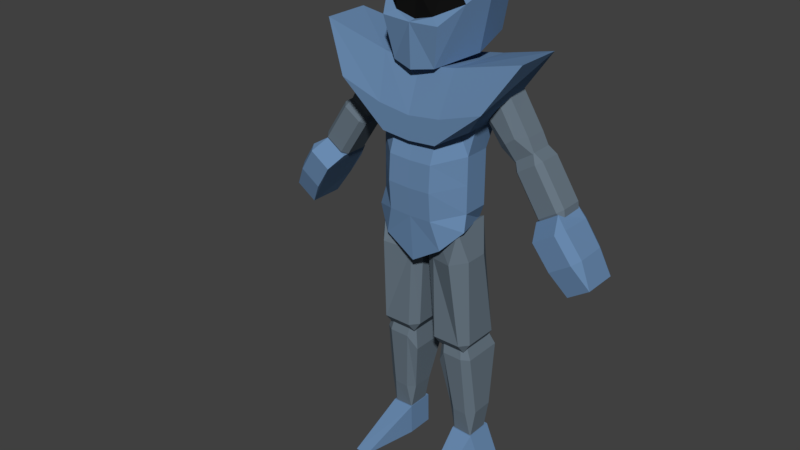 # Source: spacemanWIP.blend  (saved by Blender 2.78.0; exported with 4.5.12 LTS)
import bpy
from mathutils import Matrix  # noqa: F401  (used for matrix-valued properties, if any)

bpy.ops.wm.read_factory_settings(use_empty=True)
scene = bpy.context.scene
scene.name = 'Scene'

# ---- collections
col_collection_1 = bpy.data.collections.new('Collection 1'); scene.collection.children.link(col_collection_1)

# ---- materials (node trees are filled in below, after node groups)
mat_suit1 = bpy.data.materials.new('Suit1')
mat_suit1.alpha_threshold = 0.0
mat_suit1.use_transparent_shadow = False
mat_suit1.diffuse_color = (0.1417, 0.2536, 0.4299, 1.0)
mat_suit1.roughness = 0.5
mat_suit1.specular_intensity = 0.125
mat_suit2 = bpy.data.materials.new('Suit2')
mat_suit2.alpha_threshold = 0.0
mat_suit2.use_transparent_shadow = False
mat_suit2.diffuse_color = (0.1405, 0.1847, 0.2266, 1.0)
mat_suit2.roughness = 0.5
mat_suit2.specular_intensity = 0.125
mat_visor = bpy.data.materials.new('Visor')
mat_visor.alpha_threshold = 0.0
mat_visor.use_transparent_shadow = False
mat_visor.diffuse_color = (0.006369, 0.006369, 0.006369, 1.0)
mat_visor.roughness = 0.5
mat_visor.specular_intensity = 1.0

# ---- material node trees

# ---- world
world_world = bpy.data.worlds.new('World'); scene.world = world_world
world_world.color = (0.05088, 0.05088, 0.05088)
world_world.use_sun_shadow = False
world_world.sun_shadow_jitter_overblur = 0.0
world_world.cycles.sampling_method = 'MANUAL'

# ---- meshes
me_cube_002 = bpy.data.meshes.new('Cube.002')
me_cube_002.from_pydata([(0.4195, -0.06196, -0.05832), (0.4689, -0.0542, -0.1316), (0.3567, -0.06196, -0.09974), (0.4061, -0.0542, -0.173), (0.3586, 0.08711, -0.1027), (0.4053, 0.08868, -0.1719), (0.4214, 0.08711, -0.06125), (0.468, 0.08868, -0.1304), (0.3945, 0.07491, -0.01999), (0.3978, -0.01417, -0.02466), (0.3318, 0.07491, -0.0614), (0.3351, -0.01417, -0.06607), (0.4509, 0.07749, -0.2423), (0.4509, -0.02746, -0.2423), (0.5137, 0.07749, -0.2009), (0.5137, -0.02746, -0.2009), (0.4837, 0.06244, -0.1201), (0.4846, -0.02797, -0.1213), (0.4371, 0.06087, -0.05089), (0.4351, -0.03572, -0.04797), (0.3221, -0.01753, 0.09116), (0.3946, -0.01753, -0.02076), (0.2706, -0.01753, 0.05777), (0.3431, -0.01753, -0.05415), (0.2706, 0.08258, 0.05777), (0.3431, 0.08258, -0.05415), (0.3221, 0.08258, 0.09116), (0.3946, 0.08258, -0.02076), (0.304, 0.06589, 0.1191), (0.304, -0.0008443, 0.1191), (0.2525, 0.06589, 0.08575), (0.2525, -0.0008443, 0.08575), (0.3612, 0.06589, -0.08212), (0.3612, -0.0008443, -0.08212), (0.4127, 0.06589, -0.04874), (0.4127, -0.0008443, -0.04874), (0.4075, 0.06589, -0.01241), (0.4075, -0.0008443, -0.01241), (0.335, 0.06589, 0.0995), (0.335, -0.0008443, 0.0995), (0.3302, -0.0008443, -0.06249), (0.3302, 0.06589, -0.06249), (0.2577, -0.0008443, 0.04943), (0.2577, 0.06589, 0.04943), (0.1294, -0.04572, -0.5646), (0.1333, -0.01993, -0.7677), (0.06794, -0.04572, -0.5646), (0.08976, -0.01993, -0.7677), (0.06794, 0.1096, -0.5652), (0.08976, 0.08017, -0.7677), (0.1294, 0.1096, -0.5652), (0.1333, 0.08017, -0.7677), (0.1115, 0.0547, -0.4558), (0.1115, -0.02432, -0.4576), (0.05599, 0.0547, -0.4647), (0.05599, -0.02432, -0.4666), (0.08432, 0.06349, -0.8556), (0.08432, -0.003245, -0.8556), (0.1428, 0.06349, -0.8608), (0.1428, -0.003245, -0.8608), (0.1589, 0.06349, -0.7604), (0.1589, -0.003245, -0.7604), (0.1522, 0.09293, -0.5667), (0.1522, -0.02903, -0.5661), (0.06748, -0.003245, -0.7679), (0.06748, 0.06349, -0.7679), (0.04216, -0.02903, -0.6078), (0.04216, 0.09293, -0.6084), (0.1845, -0.01811, 0.2636), (0.2577, -0.01811, 0.1455), (0.1394, -0.01811, 0.2219), (0.2299, -0.01811, 0.124), (0.1394, 0.082, 0.2219), (0.2299, 0.082, 0.124), (0.1845, 0.082, 0.2636), (0.2577, 0.082, 0.1455), (0.1439, 0.06531, 0.3178), (0.1439, -0.001422, 0.3178), (0.1168, 0.06531, 0.2463), (0.1168, -0.001422, 0.2463), (0.2595, 0.06531, 0.06968), (0.2595, -0.001422, 0.06968), (0.3129, 0.06531, 0.1072), (0.3129, -0.001422, 0.1072), (0.2891, 0.06531, 0.1518), (0.2891, -0.001422, 0.1518), (0.2083, 0.06531, 0.2788), (0.2083, -0.001422, 0.2788), (0.2083, -0.001422, 0.1045), (0.2083, 0.06531, 0.1045), (0.1282, -0.001422, 0.2114), (0.1282, 0.06531, 0.2114), (-0.1151, -0.09388, -0.2397), (-0.1333, -0.06439, -0.5082), (-0.03939, -0.06371, -0.2547), (-0.04756, -0.06439, -0.5082), (-0.03939, 0.07983, -0.2883), (-0.04756, 0.09496, -0.5082), (-0.1151, 0.07983, -0.2715), (-0.1333, 0.09496, -0.5082), (-0.1263, 0.04858, -0.1366), (-0.1263, -0.07073, -0.1426), (-0.02822, 0.0197, -0.1742), (-0.02822, -0.04703, -0.1742), (-0.04756, 0.06841, -0.5416), (-0.04756, -0.03783, -0.5416), (-0.1333, 0.06841, -0.5416), (-0.1333, -0.03783, -0.5416), (-0.1547, 0.06841, -0.5082), (-0.1547, -0.03783, -0.5082), (-0.1515, 0.0197, -0.2361), (-0.1515, -0.05091, -0.2356), (-0.02613, -0.03783, -0.5082), (-0.02613, 0.06841, -0.5082), (-0.009763, -0.04703, -0.2565), (-0.009763, 0.0197, -0.2565), (-0.1555, -0.1821, -0.9444), (-0.1138, -0.1821, -0.9444), (-0.1138, 0.09653, -0.9444), (-0.1555, 0.09653, -0.9444), (-0.1478, 0.07599, -0.8499), (-0.1478, -0.008061, -0.8499), (-0.08059, 0.07599, -0.8475), (-0.08059, -0.008061, -0.8475), (-0.1882, 0.07599, -0.9444), (-0.1882, -0.008061, -0.9444), (-0.07871, -0.008061, -0.9444), (-0.07871, 0.07599, -0.9444), (-0.1074, 0.03047, 0.33), (-0.1634, 0.003916, 0.5279), (-0.1066, 0.1274, 0.3684), (-0.1634, 0.09211, 0.5527), (-0.0647, -0.1054, 0.312), (-0.08681, -0.1229, 0.4294), (-0.1251, -0.05951, 0.4786), (-0.1251, -0.05951, 0.4786), (-0.1076, -0.07039, 0.5206), (-0.08032, -0.08013, 0.5419), (-0.05786, -0.1064, 0.4449), (-6.376e-09, -0.1204, 0.3008), (-6.376e-09, -0.09781, 0.6376), (-6.376e-09, 0.1722, 0.318), (-6.376e-09, 0.1145, 0.6521), (0.1074, 0.03047, 0.33), (0.1634, 0.003916, 0.5279), (0.1066, 0.1274, 0.3684), (0.1634, 0.09211, 0.5527), (0.0647, -0.1054, 0.312), (-6.376e-09, -0.1265, 0.4265), (0.08681, -0.1229, 0.4294), (-6.376e-09, 0.2115, 0.5283), (0.1251, -0.05951, 0.4786), (0.1251, -0.05951, 0.4786), (0.1076, -0.07039, 0.5206), (0.08032, -0.08013, 0.5419), (-6.376e-09, -0.09617, 0.5082), (0.05786, -0.1064, 0.4449), (-6.376e-09, -0.1036, 0.4294), (-0.1457, -0.06842, -0.1389), (-0.166, -0.03921, 0.2029), (-0.1152, 0.0412, -0.145), (-0.1635, 0.06232, 0.2147), (-0.07721, 0.07892, -0.2008), (-0.1407, 0.02588, 0.07615), (-0.1407, 0.02588, -0.007451), (-0.1407, 0.02588, -0.09105), (-0.1407, -0.0532, 0.07615), (-0.1407, -0.0532, -0.007451), (-0.1407, -0.0532, -0.09105), (-0.06775, 0.1269, -0.1437), (-0.06775, 0.1095, 0.1568), (-0.09134, -0.105, -0.198), (-0.06775, -0.05624, 0.2365), (-0.06775, -0.1184, -0.1117), (-0.06775, -0.1256, -0.02614), (-0.06775, -0.1211, 0.05318), (-0.06775, 0.08396, -0.08223), (-0.06775, 0.07954, -0.007748), (-0.06775, 0.092, 0.05408), (0.1457, -0.06842, -0.1389), (0.166, -0.03921, 0.2029), (0.1152, 0.0412, -0.145), (0.1635, 0.06232, 0.2147), (0.07721, 0.07892, -0.2008), (-6.376e-09, 0.09359, -0.2616), (0.1407, 0.02588, 0.07615), (0.1407, 0.02588, -0.007451), (0.1407, 0.02588, -0.09105), (0.1407, -0.0532, 0.07615), (0.1407, -0.0532, -0.007451), (0.1407, -0.0532, -0.09105), (0.06775, 0.1269, -0.1437), (-6.376e-09, 0.1269, -0.1466), (-6.376e-09, 0.1095, 0.1538), (0.06775, 0.1095, 0.1568), (-6.376e-09, -0.105, -0.2562), (0.09134, -0.105, -0.198), (0.06775, -0.05624, 0.2365), (-6.376e-09, -0.05624, 0.2335), (0.06775, -0.1184, -0.1117), (-6.376e-09, -0.1184, -0.1147), (0.06775, -0.1256, -0.02614), (-6.376e-09, -0.1256, -0.02912), (0.06775, -0.1211, 0.05318), (-6.376e-09, -0.1211, 0.0502), (-6.376e-09, 0.08396, -0.08521), (0.06775, 0.08396, -0.08223), (-6.376e-09, 0.07954, -0.01073), (0.06775, 0.07954, -0.007748), (-6.376e-09, 0.092, 0.0511), (0.06775, 0.092, 0.05408), (-0.1141, -0.08368, 0.3204), (-0.08666, -0.1271, 0.1157), (-0.1141, 0.1271, 0.3067), (-0.08666, 0.1271, 0.1095), (-0.3134, -0.08368, 0.371), (-0.1628, -0.08368, 0.1589), (-0.3134, 0.05635, 0.371), (-0.1628, 0.05635, 0.1589), (-0.09856, 0.1271, 0.195), (-0.09856, -0.1269, 0.1915), (-0.2281, 0.05635, 0.2509), (-0.2281, -0.1269, 0.2337), (-6.376e-09, -0.08368, 0.301), (-6.376e-09, -0.1271, 0.1082), (-6.376e-09, 0.1271, 0.2874), (-6.376e-09, 0.1271, 0.102), (0.1141, -0.08368, 0.3204), (0.08666, -0.1271, 0.1157), (0.1141, 0.1271, 0.3067), (0.08666, 0.1271, 0.1095), (0.3134, -0.08368, 0.371), (0.1628, -0.08368, 0.1589), (0.3134, 0.05635, 0.371), (0.1628, 0.05635, 0.1589), (-6.376e-09, -0.1269, 0.1789), (-6.376e-09, 0.1271, 0.1824), (0.09856, 0.1271, 0.195), (0.09856, -0.1269, 0.1915), (0.2281, 0.05635, 0.2509), (0.2281, -0.1269, 0.2337), (0.1151, -0.09388, -0.2397), (0.1333, -0.06439, -0.5082), (0.03939, -0.06371, -0.2547), (0.04756, -0.06439, -0.5082), (0.03939, 0.07983, -0.2883), (0.04756, 0.09496, -0.5082), (0.1151, 0.07983, -0.2715), (0.1333, 0.09496, -0.5082), (0.1263, 0.04858, -0.1366), (0.1263, -0.07073, -0.1426), (0.02822, 0.0197, -0.1742), (0.02822, -0.04703, -0.1742), (0.04756, 0.06841, -0.5416), (0.04756, -0.03783, -0.5416), (0.1333, 0.06841, -0.5416), (0.1333, -0.03783, -0.5416), (0.1547, 0.06841, -0.5082), (0.1547, -0.03783, -0.5082), (0.1515, 0.0197, -0.2361), (0.1515, -0.05091, -0.2356), (0.02613, -0.03783, -0.5082), (0.02613, 0.06841, -0.5082), (0.009763, -0.04703, -0.2565), (0.009763, 0.0197, -0.2565), (-0.1294, -0.04572, -0.5646), (-0.1333, -0.01993, -0.7677), (-0.06794, -0.04572, -0.5646), (-0.08976, -0.01993, -0.7677), (-0.06794, 0.1096, -0.5652), (-0.08976, 0.08017, -0.7677), (-0.1294, 0.1096, -0.5652), (-0.1333, 0.08017, -0.7677), (-0.1115, 0.0547, -0.4558), (-0.1115, -0.02432, -0.4576), (-0.05599, 0.0547, -0.4647), (-0.05599, -0.02432, -0.4666), (-0.08432, 0.06349, -0.8556), (-0.08432, -0.003245, -0.8556), (-0.1428, 0.06349, -0.8608), (-0.1428, -0.003245, -0.8608), (-0.1589, 0.06349, -0.7604), (-0.1589, -0.003245, -0.7604), (-0.1522, 0.09293, -0.5667), (-0.1522, -0.02903, -0.5661), (-0.06748, -0.003245, -0.7679), (-0.06748, 0.06349, -0.7679), (-0.04216, -0.02903, -0.6078), (-0.04216, 0.09293, -0.6084), (0.1555, -0.1821, -0.9444), (0.1138, -0.1821, -0.9444), (0.1138, 0.09653, -0.9444), (0.1555, 0.09653, -0.9444), (0.1478, 0.07599, -0.8499), (0.1478, -0.008061, -0.8499), (0.08059, 0.07599, -0.8475), (0.08059, -0.008061, -0.8475), (0.1882, 0.07599, -0.9444), (0.1882, -0.008061, -0.9444), (0.07871, -0.008061, -0.9444), (0.07871, 0.07599, -0.9444), (-0.1845, -0.01811, 0.2636), (-0.2577, -0.01811, 0.1455), (-0.1394, -0.01811, 0.2219), (-0.2299, -0.01811, 0.124), (-0.1394, 0.082, 0.2219), (-0.2299, 0.082, 0.124), (-0.1845, 0.082, 0.2636), (-0.2577, 0.082, 0.1455), (-0.1439, 0.06531, 0.3178), (-0.1439, -0.001422, 0.3178), (-0.1168, 0.06531, 0.2463), (-0.1168, -0.001422, 0.2463), (-0.2595, 0.06531, 0.06968), (-0.2595, -0.001422, 0.06968), (-0.3129, 0.06531, 0.1072), (-0.3129, -0.001422, 0.1072), (-0.2891, 0.06531, 0.1518), (-0.2891, -0.001422, 0.1518), (-0.2083, 0.06531, 0.2788), (-0.2083, -0.001422, 0.2788), (-0.2083, -0.001422, 0.1045), (-0.2083, 0.06531, 0.1045), (-0.1282, -0.001422, 0.2114), (-0.1282, 0.06531, 0.2114), (-0.3221, -0.01753, 0.09116), (-0.3946, -0.01753, -0.02076), (-0.2706, -0.01753, 0.05777), (-0.3431, -0.01753, -0.05415), (-0.2706, 0.08258, 0.05777), (-0.3431, 0.08258, -0.05415), (-0.3221, 0.08258, 0.09116), (-0.3946, 0.08258, -0.02076), (-0.304, 0.06589, 0.1191), (-0.304, -0.0008443, 0.1191), (-0.2525, 0.06589, 0.08575), (-0.2525, -0.0008443, 0.08575), (-0.3612, 0.06589, -0.08212), (-0.3612, -0.0008443, -0.08212), (-0.4127, 0.06589, -0.04874), (-0.4127, -0.0008443, -0.04874), (-0.4075, 0.06589, -0.01241), (-0.4075, -0.0008443, -0.01241), (-0.335, 0.06589, 0.0995), (-0.335, -0.0008443, 0.0995), (-0.3302, -0.0008443, -0.06249), (-0.3302, 0.06589, -0.06249), (-0.2577, -0.0008443, 0.04943), (-0.2577, 0.06589, 0.04943), (-0.4195, -0.06196, -0.05832), (-0.4689, -0.0542, -0.1316), (-0.3567, -0.06196, -0.09974), (-0.4061, -0.0542, -0.173), (-0.3586, 0.08711, -0.1027), (-0.4053, 0.08868, -0.1719), (-0.4214, 0.08711, -0.06125), (-0.468, 0.08868, -0.1304), (-0.3945, 0.07491, -0.01999), (-0.3978, -0.01417, -0.02466), (-0.3318, 0.07491, -0.0614), (-0.3351, -0.01417, -0.06607), (-0.4509, 0.07749, -0.2423), (-0.4509, -0.02746, -0.2423), (-0.5137, 0.07749, -0.2009), (-0.5137, -0.02746, -0.2009), (-0.4837, 0.06244, -0.1201), (-0.4846, -0.02797, -0.1213), (-0.4371, 0.06087, -0.05089), (-0.4351, -0.03572, -0.04797)], [(134, 135), (151, 152)], [(5, 7, 14, 12), (5, 4, 6, 7), (17, 15, 14, 16), (1, 0, 2, 3), (7, 6, 18, 16), (1, 17, 19, 0), (19, 9, 0), (3, 2, 11, 10, 4, 5, 12, 13), (16, 18, 19, 17), (8, 18, 6), (13, 15, 1, 3), (12, 14, 15, 13), (0, 9, 11, 2), (8, 10, 11, 9), (6, 4, 10, 8), (15, 17, 1), (9, 19, 18, 8), (14, 7, 16), (25, 27, 34, 32), (41, 32, 33, 40), (25, 24, 26, 27), (32, 41, 25), (37, 35, 34, 36), (21, 20, 22, 23), (31, 42, 22), (27, 26, 38, 36), (30, 43, 42, 31), (25, 41, 43, 24), (40, 23, 22, 42), (21, 37, 39, 20), (40, 42, 43, 41), (39, 29, 20), (30, 24, 43), (36, 38, 39, 37), (28, 38, 26), (33, 35, 21, 23), (32, 34, 35, 33), (20, 29, 31, 22), (28, 30, 31, 29), (26, 24, 30, 28), (35, 37, 21), (29, 39, 38, 28), (40, 33, 23), (34, 27, 36), (49, 51, 58, 56), (65, 56, 57, 64), (49, 48, 50, 51), (56, 65, 49), (61, 59, 58, 60), (45, 44, 46, 47), (55, 66, 46), (51, 50, 62, 60), (54, 67, 66, 55), (49, 65, 67, 48), (64, 47, 46, 66), (45, 61, 63, 44), (64, 66, 67, 65), (63, 53, 44), (54, 48, 67), (60, 62, 63, 61), (52, 62, 50), (57, 59, 45, 47), (56, 58, 59, 57), (44, 53, 55, 46), (52, 54, 55, 53), (50, 48, 54, 52), (59, 61, 45), (53, 63, 62, 52), (64, 57, 47), (58, 51, 60), (73, 75, 82, 80), (89, 80, 81, 88), (73, 72, 74, 75), (80, 89, 73), (85, 83, 82, 84), (69, 68, 70, 71), (79, 90, 70), (75, 74, 86, 84), (78, 91, 90, 79), (73, 89, 91, 72), (88, 71, 70, 90), (69, 85, 87, 68), (88, 90, 91, 89), (87, 77, 68), (78, 72, 91), (84, 86, 87, 85), (76, 86, 74), (81, 83, 69, 71), (80, 82, 83, 81), (68, 77, 79, 70), (76, 78, 79, 77), (74, 72, 78, 76), (83, 85, 69), (77, 87, 86, 76), (88, 81, 71), (82, 75, 84), (97, 104, 106, 99), (113, 112, 105, 104), (97, 99, 98, 96), (104, 97, 113), (109, 108, 106, 107), (93, 95, 94, 92), (103, 94, 114), (99, 108, 110, 98), (102, 103, 114, 115), (97, 96, 115, 113), (112, 114, 94, 95), (93, 92, 111, 109), (112, 113, 115, 114), (111, 92, 101), (102, 115, 96), (108, 109, 111, 110), (100, 98, 110), (105, 95, 93, 107), (104, 105, 107, 106), (92, 94, 103, 101), (100, 101, 103, 102), (98, 100, 102, 96), (107, 93, 109), (101, 100, 110, 111), (112, 95, 105), (106, 108, 99), (123, 117, 126), (122, 123, 126, 127), (118, 127, 126, 117, 116, 125, 124, 119), (125, 116, 121), (122, 127, 118), (120, 119, 124), (116, 117, 123, 121), (120, 121, 123, 122), (119, 120, 122, 118), (121, 120, 124, 125), (129, 128, 132, 133, 134), (131, 142, 150), (130, 128, 129, 131), (141, 139, 132, 128, 130), (131, 129, 140, 142), (132, 139, 148, 133), (136, 129, 135), (148, 138, 133), (133, 138, 134), (148, 157, 138), (136, 137, 129), (129, 137, 140), (137, 155, 140), (155, 137, 138, 157), (137, 136, 134, 138), (144, 151, 149, 147, 143), (150, 142, 146), (145, 146, 144, 143), (141, 145, 143, 147, 139), (146, 142, 140, 144), (147, 149, 148, 139), (153, 152, 144), (148, 149, 156), (149, 151, 156), (148, 156, 157), (153, 144, 154), (144, 140, 154), (154, 140, 155), (155, 157, 156, 154), (154, 156, 151, 153), (178, 163, 161, 170), (163, 166, 159, 161), (169, 162, 160), (162, 171, 158, 160), (160, 158, 168, 165), (165, 168, 167, 164), (164, 167, 166, 163), (169, 160, 165, 176), (176, 165, 164, 177), (177, 164, 163, 178), (184, 195, 171, 162), (207, 177, 178, 209), (205, 176, 177, 207), (192, 169, 176, 205), (167, 174, 175, 166), (174, 202, 204, 175), (168, 173, 174, 167), (173, 200, 202, 174), (158, 171, 173, 168), (171, 195, 200, 173), (161, 159, 172, 170), (170, 172, 198, 193), (192, 184, 162, 169), (166, 175, 172, 159), (175, 204, 198, 172), (209, 178, 170, 193), (210, 194, 182, 185), (185, 182, 180, 188), (191, 181, 183), (183, 181, 179, 196), (181, 187, 190, 179), (187, 186, 189, 190), (186, 185, 188, 189), (191, 206, 187, 181), (206, 208, 186, 187), (208, 210, 185, 186), (184, 183, 196, 195), (207, 209, 210, 208), (205, 207, 208, 206), (192, 205, 206, 191), (189, 188, 203, 201), (201, 203, 204, 202), (190, 189, 201, 199), (199, 201, 202, 200), (179, 190, 199, 196), (196, 199, 200, 195), (182, 194, 197, 180), (194, 193, 198, 197), (192, 191, 183, 184), (188, 180, 197, 203), (203, 197, 198, 204), (209, 193, 194, 210), (236, 226, 214, 219), (214, 212, 216, 218), (220, 212, 224, 235), (225, 213, 211, 223), (214, 226, 224, 212), (221, 218, 216, 222), (219, 214, 218, 221), (220, 211, 215, 222), (211, 213, 217, 215), (212, 220, 222, 216), (213, 219, 221, 217), (217, 221, 222, 215), (211, 220, 235, 223), (225, 236, 219, 213), (236, 237, 230, 226), (230, 234, 232, 228), (238, 235, 224, 228), (225, 223, 227, 229), (230, 228, 224, 226), (239, 240, 232, 234), (237, 239, 234, 230), (238, 240, 231, 227), (227, 231, 233, 229), (228, 232, 240, 238), (229, 233, 239, 237), (233, 231, 240, 239), (227, 223, 235, 238), (225, 229, 237, 236), (246, 248, 255, 253), (262, 253, 254, 261), (246, 245, 247, 248), (253, 262, 246), (258, 256, 255, 257), (242, 241, 243, 244), (252, 263, 243), (248, 247, 259, 257), (251, 264, 263, 252), (246, 262, 264, 245), (261, 244, 243, 263), (242, 258, 260, 241), (261, 263, 264, 262), (260, 250, 241), (251, 245, 264), (257, 259, 260, 258), (249, 259, 247), (254, 256, 242, 244), (253, 255, 256, 254), (241, 250, 252, 243), (249, 251, 252, 250), (247, 245, 251, 249), (256, 258, 242), (250, 260, 259, 249), (261, 254, 244), (255, 248, 257), (270, 277, 279, 272), (286, 285, 278, 277), (270, 272, 271, 269), (277, 270, 286), (282, 281, 279, 280), (266, 268, 267, 265), (276, 267, 287), (272, 281, 283, 271), (275, 276, 287, 288), (270, 269, 288, 286), (285, 287, 267, 268), (266, 265, 284, 282), (285, 286, 288, 287), (284, 265, 274), (275, 288, 269), (281, 282, 284, 283), (273, 271, 283), (278, 268, 266, 280), (277, 278, 280, 279), (265, 267, 276, 274), (273, 274, 276, 275), (271, 273, 275, 269), (280, 266, 282), (274, 273, 283, 284), (285, 268, 278), (279, 281, 272), (296, 299, 290), (295, 300, 299, 296), (291, 292, 297, 298, 289, 290, 299, 300), (298, 294, 289), (295, 291, 300), (293, 297, 292), (289, 294, 296, 290), (293, 295, 296, 294), (292, 291, 295, 293), (294, 298, 297, 293), (306, 313, 315, 308), (322, 321, 314, 313), (306, 308, 307, 305), (313, 306, 322), (318, 317, 315, 316), (302, 304, 303, 301), (312, 303, 323), (308, 317, 319, 307), (311, 312, 323, 324), (306, 305, 324, 322), (321, 323, 303, 304), (302, 301, 320, 318), (321, 322, 324, 323), (320, 301, 310), (311, 324, 305), (317, 318, 320, 319), (309, 307, 319), (314, 304, 302, 316), (313, 314, 316, 315), (301, 303, 312, 310), (309, 310, 312, 311), (307, 309, 311, 305), (316, 302, 318), (310, 309, 319, 320), (321, 304, 314), (315, 317, 308), (330, 337, 339, 332), (346, 345, 338, 337), (330, 332, 331, 329), (337, 330, 346), (342, 341, 339, 340), (326, 328, 327, 325), (336, 327, 347), (332, 341, 343, 331), (335, 336, 347, 348), (330, 329, 348, 346), (345, 347, 327, 328), (326, 325, 344, 342), (345, 346, 348, 347), (344, 325, 334), (335, 348, 329), (341, 342, 344, 343), (333, 331, 343), (338, 328, 326, 340), (337, 338, 340, 339), (325, 327, 336, 334), (333, 334, 336, 335), (331, 333, 335, 329), (340, 326, 342), (334, 333, 343, 344), (345, 328, 338), (339, 341, 332), (354, 361, 363, 356), (354, 356, 355, 353), (366, 365, 363, 364), (350, 352, 351, 349), (356, 365, 367, 355), (350, 349, 368, 366), (368, 349, 358), (352, 362, 361, 354, 353, 359, 360, 351), (365, 366, 368, 367), (357, 355, 367), (362, 352, 350, 364), (361, 362, 364, 363), (349, 351, 360, 358), (357, 358, 360, 359), (355, 357, 359, 353), (364, 350, 366), (358, 357, 367, 368), (363, 365, 356), (141, 130, 131, 150), (141, 150, 146, 145)])
me_cube_002.polygons.foreach_set('material_index', [0, 0, 0, 0, 0, 0, 0, 0, 0, 0, 0, 0, 0, 0, 0, 0, 0, 0, 1, 1, 1, 1, 1, 1, 1, 1, 1, 1, 1, 1, 1, 1, 1, 1, 1, 1, 1, 1, 1, 1, 1, 1, 1, 1, 1, 1, 1, 1, 1, 1, 1, 1, 1, 1, 1, 1, 1, 1, 1, 1, 1, 1, 1, 1, 1, 1, 1, 1, 1, 1, 1, 1, 1, 1, 1, 1, 1, 1, 1, 1, 1, 1, 1, 1, 1, 1, 1, 1, 1, 1, 1, 1, 1, 1, 1, 1, 1, 1, 1, 1, 1, 1, 1, 1, 1, 1, 1, 1, 1, 1, 1, 1, 1, 1, 1, 1, 1, 1, 1, 1, 1, 1, 0, 0, 0, 0, 0, 0, 0, 0, 0, 0, 0, 0, 0, 0, 0, 0, 0, 0, 0, 0, 0, 0, 0, 2, 2, 0, 0, 0, 0, 0, 0, 0, 0, 0, 0, 0, 0, 0, 2, 2, 0, 0, 0, 0, 0, 0, 0, 0, 0, 0, 0, 0, 0, 0, 0, 0, 0, 0, 0, 0, 0, 0, 0, 0, 0, 0, 0, 0, 0, 0, 0, 0, 0, 0, 0, 0, 0, 0, 0, 0, 0, 0, 0, 0, 0, 0, 0, 0, 0, 0, 0, 0, 0, 0, 0, 0, 0, 0, 0, 0, 0, 0, 0, 0, 0, 0, 0, 0, 0, 0, 0, 0, 0, 0, 0, 0, 0, 0, 0, 0, 1, 1, 1, 1, 1, 1, 1, 1, 1, 1, 1, 1, 1, 1, 1, 1, 1, 1, 1, 1, 1, 1, 1, 1, 1, 1, 1, 1, 1, 1, 1, 1, 1, 1, 1, 1, 1, 1, 1, 1, 1, 1, 1, 1, 1, 1, 1, 1, 1, 1, 1, 1, 0, 0, 0, 0, 0, 0, 0, 0, 0, 0, 1, 1, 1, 1, 1, 1, 1, 1, 1, 1, 1, 1, 1, 1, 1, 1, 1, 1, 1, 1, 1, 1, 1, 1, 1, 1, 1, 1, 1, 1, 1, 1, 1, 1, 1, 1, 1, 1, 1, 1, 1, 1, 1, 1, 1, 1, 1, 1, 1, 1, 1, 1, 0, 0, 0, 0, 0, 0, 0, 0, 0, 0, 0, 0, 0, 0, 0, 0, 0, 0, 0, 0])
_uv = me_cube_002.uv_layers.new(name='UVMap')
_uv.uv.foreach_set('vector', [0.0, 0.0, 1.0, 0.0, 1.0, 1.0, 0.0, 1.0, 0.0, 0.0, 1.0, 0.0, 1.0, 1.0, 0.0, 1.0, 0.0, 0.0, 1.0, 0.0, 1.0, 1.0, 0.0, 1.0, 0.0, 0.0, 1.0, 0.0, 1.0, 1.0, 0.0, 1.0, 0.0, 0.0, 1.0, 0.0, 1.0, 1.0, 0.0, 1.0, 0.0, 0.0, 1.0, 0.0, 1.0, 1.0, 0.0, 1.0, 0.0, 0.0, 1.0, 0.0, 1.0, 1.0, 0.5, 1.0, 0.8536, 0.8536, 1.0, 0.5, 0.8536, 0.1464, 0.5, 0.0, 0.1464, 0.1464, 0.0, 0.5, 0.1464, 0.8536, 0.0, 0.0, 1.0, 0.0, 1.0, 1.0, 0.0, 1.0, 0.0, 0.0, 1.0, 0.0, 1.0, 1.0, 0.0, 0.0, 1.0, 0.0, 1.0, 1.0, 0.0, 1.0, 0.0, 0.0, 1.0, 0.0, 1.0, 1.0, 0.0, 1.0, 0.0, 0.0, 1.0, 0.0, 1.0, 1.0, 0.0, 1.0, 0.0, 0.0, 1.0, 0.0, 1.0, 1.0, 0.0, 1.0, 0.0, 0.0, 1.0, 0.0, 1.0, 1.0, 0.0, 1.0, 0.0, 0.0, 1.0, 0.0, 1.0, 1.0, 0.0, 0.0, 1.0, 0.0, 1.0, 1.0, 0.0, 1.0, 0.0, 0.0, 1.0, 0.0, 1.0, 1.0, 0.0, 0.0, 1.0, 0.0, 1.0, 1.0, 0.0, 1.0, 0.0, 0.0, 1.0, 0.0, 1.0, 1.0, 0.0, 1.0, 0.0, 0.0, 1.0, 0.0, 1.0, 1.0, 0.0, 1.0, 0.0, 0.0, 1.0, 0.0, 1.0, 1.0, 0.0, 0.0, 1.0, 0.0, 1.0, 1.0, 0.0, 1.0, 0.0, 0.0, 1.0, 0.0, 1.0, 1.0, 0.0, 1.0, 0.0, 0.0, 1.0, 0.0, 1.0, 1.0, 0.0, 0.0, 1.0, 0.0, 1.0, 1.0, 0.0, 1.0, 0.0, 0.0, 1.0, 0.0, 1.0, 1.0, 0.0, 1.0, 0.0, 0.0, 1.0, 0.0, 1.0, 1.0, 0.0, 1.0, 0.0, 0.0, 1.0, 0.0, 1.0, 1.0, 0.0, 1.0, 0.0, 0.0, 1.0, 0.0, 1.0, 1.0, 0.0, 1.0, 0.0, 0.0, 1.0, 0.0, 1.0, 1.0, 0.0, 1.0, 0.0, 0.0, 1.0, 0.0, 1.0, 1.0, 0.0, 0.0, 1.0, 0.0, 1.0, 1.0, 0.0, 0.0, 1.0, 0.0, 1.0, 1.0, 0.0, 1.0, 0.0, 0.0, 1.0, 0.0, 1.0, 1.0, 0.0, 0.0, 1.0, 0.0, 1.0, 1.0, 0.0, 1.0, 0.0, 0.0, 1.0, 0.0, 1.0, 1.0, 0.0, 1.0, 0.0, 0.0, 1.0, 0.0, 1.0, 1.0, 0.0, 1.0, 0.0, 0.0, 1.0, 0.0, 1.0, 1.0, 0.0, 1.0, 0.0, 0.0, 1.0, 0.0, 1.0, 1.0, 0.0, 1.0, 0.0, 0.0, 1.0, 0.0, 1.0, 1.0, 0.0, 0.0, 1.0, 0.0, 1.0, 1.0, 0.0, 1.0, 0.0, 0.0, 1.0, 0.0, 1.0, 1.0, 0.0, 0.0, 1.0, 0.0, 1.0, 1.0, 0.0, 0.0, 1.0, 0.0, 1.0, 1.0, 0.0, 1.0, 0.0, 0.0, 1.0, 0.0, 1.0, 1.0, 0.0, 1.0, 0.0, 0.0, 1.0, 0.0, 1.0, 1.0, 0.0, 1.0, 0.0, 0.0, 1.0, 0.0, 1.0, 1.0, 0.0, 0.0, 1.0, 0.0, 1.0, 1.0, 0.0, 1.0, 0.0, 0.0, 1.0, 0.0, 1.0, 1.0, 0.0, 1.0, 0.0, 0.0, 1.0, 0.0, 1.0, 1.0, 0.0, 0.0, 1.0, 0.0, 1.0, 1.0, 0.0, 1.0, 0.0, 0.0, 1.0, 0.0, 1.0, 1.0, 0.0, 1.0, 0.0, 0.0, 1.0, 0.0, 1.0, 1.0, 0.0, 1.0, 0.0, 0.0, 1.0, 0.0, 1.0, 1.0, 0.0, 1.0, 0.0, 0.0, 1.0, 0.0, 1.0, 1.0, 0.0, 1.0, 0.0, 0.0, 1.0, 0.0, 1.0, 1.0, 0.0, 1.0, 0.0, 0.0, 1.0, 0.0, 1.0, 1.0, 0.0, 0.0, 1.0, 0.0, 1.0, 1.0, 0.0, 0.0, 1.0, 0.0, 1.0, 1.0, 0.0, 1.0, 0.0, 0.0, 1.0, 0.0, 1.0, 1.0, 0.0, 0.0, 1.0, 0.0, 1.0, 1.0, 0.0, 1.0, 0.0, 0.0, 1.0, 0.0, 1.0, 1.0, 0.0, 1.0, 0.0, 0.0, 1.0, 0.0, 1.0, 1.0, 0.0, 1.0, 0.0, 0.0, 1.0, 0.0, 1.0, 1.0, 0.0, 1.0, 0.0, 0.0, 1.0, 0.0, 1.0, 1.0, 0.0, 1.0, 0.0, 0.0, 1.0, 0.0, 1.0, 1.0, 0.0, 0.0, 1.0, 0.0, 1.0, 1.0, 0.0, 1.0, 0.0, 0.0, 1.0, 0.0, 1.0, 1.0, 0.0, 0.0, 1.0, 0.0, 1.0, 1.0, 0.0, 0.0, 1.0, 0.0, 1.0, 1.0, 0.0, 1.0, 0.0, 0.0, 1.0, 0.0, 1.0, 1.0, 0.0, 1.0, 0.0, 0.0, 1.0, 0.0, 1.0, 1.0, 0.0, 1.0, 0.0, 0.0, 1.0, 0.0, 1.0, 1.0, 0.0, 0.0, 1.0, 0.0, 1.0, 1.0, 0.0, 1.0, 0.0, 0.0, 1.0, 0.0, 1.0, 1.0, 0.0, 1.0, 0.0, 0.0, 1.0, 0.0, 1.0, 1.0, 0.0, 0.0, 1.0, 0.0, 1.0, 1.0, 0.0, 1.0, 0.0, 0.0, 1.0, 0.0, 1.0, 1.0, 0.0, 1.0, 0.0, 0.0, 1.0, 0.0, 1.0, 1.0, 0.0, 1.0, 0.0, 0.0, 1.0, 0.0, 1.0, 1.0, 0.0, 1.0, 0.0, 0.0, 1.0, 0.0, 1.0, 1.0, 0.0, 1.0, 0.0, 0.0, 1.0, 0.0, 1.0, 1.0, 0.0, 1.0, 0.0, 0.0, 1.0, 0.0, 1.0, 1.0, 0.0, 0.0, 1.0, 0.0, 1.0, 1.0, 0.0, 0.0, 1.0, 0.0, 1.0, 1.0, 0.0, 1.0, 0.0, 0.0, 1.0, 0.0, 1.0, 1.0, 0.0, 0.0, 1.0, 0.0, 1.0, 1.0, 0.0, 1.0, 0.0, 0.0, 1.0, 0.0, 1.0, 1.0, 0.0, 1.0, 0.0, 0.0, 1.0, 0.0, 1.0, 1.0, 0.0, 1.0, 0.0, 0.0, 1.0, 0.0, 1.0, 1.0, 0.0, 1.0, 0.0, 0.0, 1.0, 0.0, 1.0, 1.0, 0.0, 1.0, 0.0, 0.0, 1.0, 0.0, 1.0, 1.0, 0.0, 0.0, 1.0, 0.0, 1.0, 1.0, 0.0, 1.0, 0.0, 0.0, 1.0, 0.0, 1.0, 1.0, 0.0, 0.0, 1.0, 0.0, 1.0, 1.0, 0.0, 0.0, 1.0, 0.0, 1.0, 1.0, 0.0, 1.0, 0.0, 0.0, 1.0, 0.0, 1.0, 1.0, 0.0, 1.0, 0.0, 0.0, 1.0, 0.0, 1.0, 1.0, 0.0, 1.0, 0.0, 0.0, 1.0, 0.0, 1.0, 1.0, 0.0, 0.0, 1.0, 0.0, 1.0, 1.0, 0.0, 1.0, 0.0, 0.0, 1.0, 0.0, 1.0, 1.0, 0.0, 1.0, 0.0, 0.0, 1.0, 0.0, 1.0, 1.0, 0.0, 0.0, 1.0, 0.0, 1.0, 1.0, 0.0, 1.0, 0.0, 0.0, 1.0, 0.0, 1.0, 1.0, 0.0, 1.0, 0.0, 0.0, 1.0, 0.0, 1.0, 1.0, 0.0, 1.0, 0.0, 0.0, 1.0, 0.0, 1.0, 1.0, 0.0, 1.0, 0.0, 0.0, 1.0, 0.0, 1.0, 1.0, 0.0, 1.0, 0.0, 0.0, 1.0, 0.0, 1.0, 1.0, 0.0, 1.0, 0.0, 0.0, 1.0, 0.0, 1.0, 1.0, 0.0, 0.0, 1.0, 0.0, 1.0, 1.0, 0.0, 0.0, 1.0, 0.0, 1.0, 1.0, 0.0, 1.0, 0.0, 0.0, 1.0, 0.0, 1.0, 1.0, 0.0, 0.0, 1.0, 0.0, 1.0, 1.0, 0.0, 1.0, 0.0, 0.0, 1.0, 0.0, 1.0, 1.0, 0.0, 1.0, 0.0, 0.0, 1.0, 0.0, 1.0, 1.0, 0.0, 1.0, 0.0, 0.0, 1.0, 0.0, 1.0, 1.0, 0.0, 1.0, 0.0, 0.0, 1.0, 0.0, 1.0, 1.0, 0.0, 1.0, 0.0, 0.0, 1.0, 0.0, 1.0, 1.0, 0.0, 0.0, 1.0, 0.0, 1.0, 1.0, 0.0, 1.0, 0.0, 0.0, 1.0, 0.0, 1.0, 1.0, 0.0, 0.0, 1.0, 0.0, 1.0, 1.0, 0.0, 0.0, 1.0, 0.0, 1.0, 1.0, 0.0, 0.0, 1.0, 0.0, 1.0, 1.0, 0.0, 1.0, 0.5, 1.0, 0.8536, 0.8536, 1.0, 0.5, 0.8536, 0.1464, 0.5, 0.0, 0.1464, 0.1464, 0.0, 0.5, 0.1464, 0.8536, 0.0, 0.0, 1.0, 0.0, 1.0, 1.0, 0.0, 0.0, 1.0, 0.0, 1.0, 1.0, 0.0, 0.0, 1.0, 0.0, 1.0, 1.0, 0.0, 0.0, 1.0, 0.0, 1.0, 1.0, 0.0, 1.0, 0.0, 0.0, 1.0, 0.0, 1.0, 1.0, 0.0, 1.0, 0.0, 0.0, 1.0, 0.0, 1.0, 1.0, 0.0, 1.0, 0.0, 0.0, 1.0, 0.0, 1.0, 1.0, 0.0, 1.0, 0.5, 1.0, 0.9755, 0.6545, 0.7939, 0.09549, 0.2061, 0.09549, 0.02447, 0.6545, 0.0, 0.0, 1.0, 0.0, 1.0, 1.0, 0.0, 0.0, 1.0, 0.0, 1.0, 1.0, 0.0, 1.0, 0.5, 1.0, 0.9755, 0.6545, 0.7939, 0.09549, 0.2061, 0.09549, 0.02447, 0.6545, 0.0, 0.0, 1.0, 0.0, 1.0, 1.0, 0.0, 1.0, 0.0, 0.0, 1.0, 0.0, 1.0, 1.0, 0.0, 1.0, 0.0, 0.0, 1.0, 0.0, 1.0, 1.0, 0.0, 0.0, 1.0, 0.0, 1.0, 1.0, 0.0, 0.0, 1.0, 0.0, 1.0, 1.0, 0.0, 0.0, 1.0, 0.0, 1.0, 1.0, 0.0, 0.0, 1.0, 0.0, 1.0, 1.0, 0.0, 0.0, 1.0, 0.0, 1.0, 1.0, 0.0, 0.0, 1.0, 0.0, 1.0, 1.0, 0.0, 0.0, 1.0, 0.0, 1.0, 1.0, 0.0, 1.0, 0.0, 0.0, 1.0, 0.0, 1.0, 1.0, 0.0, 1.0, 0.5, 1.0, 0.9755, 0.6545, 0.7939, 0.09549, 0.2061, 0.09549, 0.02447, 0.6545, 0.0, 0.0, 1.0, 0.0, 1.0, 1.0, 0.0, 0.0, 1.0, 0.0, 1.0, 1.0, 0.0, 1.0, 0.5, 1.0, 0.9755, 0.6545, 0.7939, 0.09549, 0.2061, 0.09549, 0.02447, 0.6545, 0.0, 0.0, 1.0, 0.0, 1.0, 1.0, 0.0, 1.0, 0.0, 0.0, 1.0, 0.0, 1.0, 1.0, 0.0, 1.0, 0.0, 0.0, 1.0, 0.0, 1.0, 1.0, 0.0, 0.0, 1.0, 0.0, 1.0, 1.0, 0.0, 0.0, 1.0, 0.0, 1.0, 1.0, 0.0, 0.0, 1.0, 0.0, 1.0, 1.0, 0.0, 0.0, 1.0, 0.0, 1.0, 1.0, 0.0, 0.0, 1.0, 0.0, 1.0, 1.0, 0.0, 0.0, 1.0, 0.0, 1.0, 1.0, 0.0, 0.0, 1.0, 0.0, 1.0, 1.0, 0.0, 1.0, 0.0, 0.0, 1.0, 0.0, 1.0, 1.0, 0.0, 1.0, 0.0, 0.0, 1.0, 0.0, 1.0, 1.0, 0.0, 1.0, 0.0, 0.0, 1.0, 0.0, 1.0, 1.0, 0.0, 1.0, 0.0, 0.0, 1.0, 0.0, 1.0, 1.0, 0.0, 0.0, 1.0, 0.0, 1.0, 1.0, 0.0, 1.0, 0.0, 0.0, 1.0, 0.0, 1.0, 1.0, 0.0, 1.0, 0.0, 0.0, 1.0, 0.0, 1.0, 1.0, 0.0, 1.0, 0.0, 0.0, 1.0, 0.0, 1.0, 1.0, 0.0, 1.0, 0.0, 0.0, 1.0, 0.0, 1.0, 1.0, 0.0, 1.0, 0.0, 0.0, 1.0, 0.0, 1.0, 1.0, 0.0, 1.0, 0.0, 0.0, 1.0, 0.0, 1.0, 1.0, 0.0, 1.0, 0.0, 0.0, 1.0, 0.0, 1.0, 1.0, 0.0, 1.0, 0.0, 0.0, 1.0, 0.0, 1.0, 1.0, 0.0, 1.0, 0.0, 0.0, 1.0, 0.0, 1.0, 1.0, 0.0, 1.0, 0.0, 0.0, 1.0, 0.0, 1.0, 1.0, 0.0, 1.0, 0.0, 0.0, 1.0, 0.0, 1.0, 1.0, 0.0, 1.0, 0.0, 0.0, 1.0, 0.0, 1.0, 1.0, 0.0, 1.0, 0.0, 0.0, 1.0, 0.0, 1.0, 1.0, 0.0, 1.0, 0.0, 0.0, 1.0, 0.0, 1.0, 1.0, 0.0, 1.0, 0.0, 0.0, 1.0, 0.0, 1.0, 1.0, 0.0, 1.0, 0.0, 0.0, 1.0, 0.0, 1.0, 1.0, 0.0, 1.0, 0.0, 0.0, 1.0, 0.0, 1.0, 1.0, 0.0, 1.0, 0.0, 0.0, 1.0, 0.0, 1.0, 1.0, 0.0, 1.0, 0.0, 0.0, 1.0, 0.0, 1.0, 1.0, 0.0, 1.0, 0.0, 0.0, 1.0, 0.0, 1.0, 1.0, 0.0, 1.0, 0.0, 0.0, 1.0, 0.0, 1.0, 1.0, 0.0, 1.0, 0.0, 0.0, 1.0, 0.0, 1.0, 1.0, 0.0, 1.0, 0.0, 0.0, 1.0, 0.0, 1.0, 1.0, 0.0, 1.0, 0.0, 0.0, 1.0, 0.0, 1.0, 1.0, 0.0, 1.0, 0.0, 0.0, 1.0, 0.0, 1.0, 1.0, 0.0, 0.0, 1.0, 0.0, 1.0, 1.0, 0.0, 1.0, 0.0, 0.0, 1.0, 0.0, 1.0, 1.0, 0.0, 1.0, 0.0, 0.0, 1.0, 0.0, 1.0, 1.0, 0.0, 1.0, 0.0, 0.0, 1.0, 0.0, 1.0, 1.0, 0.0, 1.0, 0.0, 0.0, 1.0, 0.0, 1.0, 1.0, 0.0, 1.0, 0.0, 0.0, 1.0, 0.0, 1.0, 1.0, 0.0, 1.0, 0.0, 0.0, 1.0, 0.0, 1.0, 1.0, 0.0, 1.0, 0.0, 0.0, 1.0, 0.0, 1.0, 1.0, 0.0, 1.0, 0.0, 0.0, 1.0, 0.0, 1.0, 1.0, 0.0, 1.0, 0.0, 0.0, 1.0, 0.0, 1.0, 1.0, 0.0, 1.0, 0.0, 0.0, 1.0, 0.0, 1.0, 1.0, 0.0, 1.0, 0.0, 0.0, 1.0, 0.0, 1.0, 1.0, 0.0, 1.0, 0.0, 0.0, 1.0, 0.0, 1.0, 1.0, 0.0, 1.0, 0.0, 0.0, 1.0, 0.0, 1.0, 1.0, 0.0, 1.0, 0.0, 0.0, 1.0, 0.0, 1.0, 1.0, 0.0, 1.0, 0.0, 0.0, 1.0, 0.0, 1.0, 1.0, 0.0, 1.0, 0.0, 0.0, 1.0, 0.0, 1.0, 1.0, 0.0, 1.0, 0.0, 0.0, 1.0, 0.0, 1.0, 1.0, 0.0, 1.0, 0.0, 0.0, 1.0, 0.0, 1.0, 1.0, 0.0, 1.0, 0.0, 0.0, 1.0, 0.0, 1.0, 1.0, 0.0, 1.0, 0.0, 0.0, 1.0, 0.0, 1.0, 1.0, 0.0, 1.0, 0.0, 0.0, 1.0, 0.0, 1.0, 1.0, 0.0, 1.0, 0.0, 0.0, 1.0, 0.0, 1.0, 1.0, 0.0, 1.0, 0.0, 0.0, 1.0, 0.0, 1.0, 1.0, 0.0, 1.0, 0.0, 0.0, 1.0, 0.0, 1.0, 1.0, 0.0, 1.0, 0.0, 0.0, 1.0, 0.0, 1.0, 1.0, 0.0, 1.0, 0.0, 0.0, 1.0, 0.0, 1.0, 1.0, 0.0, 1.0, 0.0, 0.0, 1.0, 0.0, 1.0, 1.0, 0.0, 1.0, 0.0, 0.0, 1.0, 0.0, 1.0, 1.0, 0.0, 1.0, 0.0, 0.0, 1.0, 0.0, 1.0, 1.0, 0.0, 1.0, 0.0, 0.0, 1.0, 0.0, 1.0, 1.0, 0.0, 1.0, 0.0, 0.0, 1.0, 0.0, 1.0, 1.0, 0.0, 1.0, 0.0, 0.0, 1.0, 0.0, 1.0, 1.0, 0.0, 1.0, 0.0, 0.0, 1.0, 0.0, 1.0, 1.0, 0.0, 1.0, 0.0, 0.0, 1.0, 0.0, 1.0, 1.0, 0.0, 1.0, 0.0, 0.0, 1.0, 0.0, 1.0, 1.0, 0.0, 1.0, 0.0, 0.0, 1.0, 0.0, 1.0, 1.0, 0.0, 1.0, 0.0, 0.0, 1.0, 0.0, 1.0, 1.0, 0.0, 1.0, 0.0, 0.0, 1.0, 0.0, 1.0, 1.0, 0.0, 1.0, 0.0, 0.0, 1.0, 0.0, 1.0, 1.0, 0.0, 1.0, 0.0, 0.0, 1.0, 0.0, 1.0, 1.0, 0.0, 1.0, 0.0, 0.0, 1.0, 0.0, 1.0, 1.0, 0.0, 1.0, 0.0, 0.0, 1.0, 0.0, 1.0, 1.0, 0.0, 1.0, 0.0, 0.0, 1.0, 0.0, 1.0, 1.0, 0.0, 1.0, 0.0, 0.0, 1.0, 0.0, 1.0, 1.0, 0.0, 1.0, 0.0, 0.0, 1.0, 0.0, 1.0, 1.0, 0.0, 1.0, 0.0, 0.0, 1.0, 0.0, 1.0, 1.0, 0.0, 1.0, 0.0, 0.0, 1.0, 0.0, 1.0, 1.0, 0.0, 1.0, 0.0, 0.0, 1.0, 0.0, 1.0, 1.0, 0.0, 1.0, 0.0, 0.0, 1.0, 0.0, 1.0, 1.0, 0.0, 1.0, 0.0, 0.0, 1.0, 0.0, 1.0, 1.0, 0.0, 1.0, 0.0, 0.0, 1.0, 0.0, 1.0, 1.0, 0.0, 1.0, 0.0, 0.0, 1.0, 0.0, 1.0, 1.0, 0.0, 1.0, 0.0, 0.0, 1.0, 0.0, 1.0, 1.0, 0.0, 1.0, 0.0, 0.0, 1.0, 0.0, 1.0, 1.0, 0.0, 0.0, 1.0, 0.0, 1.0, 1.0, 0.0, 1.0, 0.0, 0.0, 1.0, 0.0, 1.0, 1.0, 0.0, 1.0, 0.0, 0.0, 1.0, 0.0, 1.0, 1.0, 0.0, 0.0, 1.0, 0.0, 1.0, 1.0, 0.0, 1.0, 0.0, 0.0, 1.0, 0.0, 1.0, 1.0, 0.0, 1.0, 0.0, 0.0, 1.0, 0.0, 1.0, 1.0, 0.0, 1.0, 0.0, 0.0, 1.0, 0.0, 1.0, 1.0, 0.0, 1.0, 0.0, 0.0, 1.0, 0.0, 1.0, 1.0, 0.0, 1.0, 0.0, 0.0, 1.0, 0.0, 1.0, 1.0, 0.0, 1.0, 0.0, 0.0, 1.0, 0.0, 1.0, 1.0, 0.0, 0.0, 1.0, 0.0, 1.0, 1.0, 0.0, 0.0, 1.0, 0.0, 1.0, 1.0, 0.0, 1.0, 0.0, 0.0, 1.0, 0.0, 1.0, 1.0, 0.0, 0.0, 1.0, 0.0, 1.0, 1.0, 0.0, 1.0, 0.0, 0.0, 1.0, 0.0, 1.0, 1.0, 0.0, 1.0, 0.0, 0.0, 1.0, 0.0, 1.0, 1.0, 0.0, 1.0, 0.0, 0.0, 1.0, 0.0, 1.0, 1.0, 0.0, 1.0, 0.0, 0.0, 1.0, 0.0, 1.0, 1.0, 0.0, 1.0, 0.0, 0.0, 1.0, 0.0, 1.0, 1.0, 0.0, 0.0, 1.0, 0.0, 1.0, 1.0, 0.0, 1.0, 0.0, 0.0, 1.0, 0.0, 1.0, 1.0, 0.0, 0.0, 1.0, 0.0, 1.0, 1.0, 0.0, 0.0, 1.0, 0.0, 1.0, 1.0, 0.0, 1.0, 0.0, 0.0, 1.0, 0.0, 1.0, 1.0, 0.0, 1.0, 0.0, 0.0, 1.0, 0.0, 1.0, 1.0, 0.0, 1.0, 0.0, 0.0, 1.0, 0.0, 1.0, 1.0, 0.0, 0.0, 1.0, 0.0, 1.0, 1.0, 0.0, 1.0, 0.0, 0.0, 1.0, 0.0, 1.0, 1.0, 0.0, 1.0, 0.0, 0.0, 1.0, 0.0, 1.0, 1.0, 0.0, 0.0, 1.0, 0.0, 1.0, 1.0, 0.0, 1.0, 0.0, 0.0, 1.0, 0.0, 1.0, 1.0, 0.0, 1.0, 0.0, 0.0, 1.0, 0.0, 1.0, 1.0, 0.0, 1.0, 0.0, 0.0, 1.0, 0.0, 1.0, 1.0, 0.0, 1.0, 0.0, 0.0, 1.0, 0.0, 1.0, 1.0, 0.0, 1.0, 0.0, 0.0, 1.0, 0.0, 1.0, 1.0, 0.0, 1.0, 0.0, 0.0, 1.0, 0.0, 1.0, 1.0, 0.0, 0.0, 1.0, 0.0, 1.0, 1.0, 0.0, 0.0, 1.0, 0.0, 1.0, 1.0, 0.0, 1.0, 0.0, 0.0, 1.0, 0.0, 1.0, 1.0, 0.0, 0.0, 1.0, 0.0, 1.0, 1.0, 0.0, 1.0, 0.0, 0.0, 1.0, 0.0, 1.0, 1.0, 0.0, 1.0, 0.0, 0.0, 1.0, 0.0, 1.0, 1.0, 0.0, 1.0, 0.0, 0.0, 1.0, 0.0, 1.0, 1.0, 0.0, 1.0, 0.0, 0.0, 1.0, 0.0, 1.0, 1.0, 0.0, 1.0, 0.0, 0.0, 1.0, 0.0, 1.0, 1.0, 0.0, 0.0, 1.0, 0.0, 1.0, 1.0, 0.0, 1.0, 0.0, 0.0, 1.0, 0.0, 1.0, 1.0, 0.0, 0.0, 1.0, 0.0, 1.0, 1.0, 0.0, 0.0, 1.0, 0.0, 1.0, 1.0, 0.0, 0.0, 1.0, 0.0, 1.0, 1.0, 0.0, 1.0, 0.5, 1.0, 0.8536, 0.8536, 1.0, 0.5, 0.8536, 0.1464, 0.5, 0.0, 0.1464, 0.1464, 0.0, 0.5, 0.1464, 0.8536, 0.0, 0.0, 1.0, 0.0, 1.0, 1.0, 0.0, 0.0, 1.0, 0.0, 1.0, 1.0, 0.0, 0.0, 1.0, 0.0, 1.0, 1.0, 0.0, 0.0, 1.0, 0.0, 1.0, 1.0, 0.0, 1.0, 0.0, 0.0, 1.0, 0.0, 1.0, 1.0, 0.0, 1.0, 0.0, 0.0, 1.0, 0.0, 1.0, 1.0, 0.0, 1.0, 0.0, 0.0, 1.0, 0.0, 1.0, 1.0, 0.0, 1.0, 0.0, 0.0, 1.0, 0.0, 1.0, 1.0, 0.0, 1.0, 0.0, 0.0, 1.0, 0.0, 1.0, 1.0, 0.0, 1.0, 0.0, 0.0, 1.0, 0.0, 1.0, 1.0, 0.0, 1.0, 0.0, 0.0, 1.0, 0.0, 1.0, 1.0, 0.0, 0.0, 1.0, 0.0, 1.0, 1.0, 0.0, 1.0, 0.0, 0.0, 1.0, 0.0, 1.0, 1.0, 0.0, 1.0, 0.0, 0.0, 1.0, 0.0, 1.0, 1.0, 0.0, 0.0, 1.0, 0.0, 1.0, 1.0, 0.0, 1.0, 0.0, 0.0, 1.0, 0.0, 1.0, 1.0, 0.0, 1.0, 0.0, 0.0, 1.0, 0.0, 1.0, 1.0, 0.0, 1.0, 0.0, 0.0, 1.0, 0.0, 1.0, 1.0, 0.0, 1.0, 0.0, 0.0, 1.0, 0.0, 1.0, 1.0, 0.0, 1.0, 0.0, 0.0, 1.0, 0.0, 1.0, 1.0, 0.0, 1.0, 0.0, 0.0, 1.0, 0.0, 1.0, 1.0, 0.0, 0.0, 1.0, 0.0, 1.0, 1.0, 0.0, 0.0, 1.0, 0.0, 1.0, 1.0, 0.0, 1.0, 0.0, 0.0, 1.0, 0.0, 1.0, 1.0, 0.0, 0.0, 1.0, 0.0, 1.0, 1.0, 0.0, 1.0, 0.0, 0.0, 1.0, 0.0, 1.0, 1.0, 0.0, 1.0, 0.0, 0.0, 1.0, 0.0, 1.0, 1.0, 0.0, 1.0, 0.0, 0.0, 1.0, 0.0, 1.0, 1.0, 0.0, 1.0, 0.0, 0.0, 1.0, 0.0, 1.0, 1.0, 0.0, 1.0, 0.0, 0.0, 1.0, 0.0, 1.0, 1.0, 0.0, 0.0, 1.0, 0.0, 1.0, 1.0, 0.0, 1.0, 0.0, 0.0, 1.0, 0.0, 1.0, 1.0, 0.0, 0.0, 1.0, 0.0, 1.0, 1.0, 0.0, 0.0, 1.0, 0.0, 1.0, 1.0, 0.0, 1.0, 0.0, 0.0, 1.0, 0.0, 1.0, 1.0, 0.0, 1.0, 0.0, 0.0, 1.0, 0.0, 1.0, 1.0, 0.0, 1.0, 0.0, 0.0, 1.0, 0.0, 1.0, 1.0, 0.0, 0.0, 1.0, 0.0, 1.0, 1.0, 0.0, 1.0, 0.0, 0.0, 1.0, 0.0, 1.0, 1.0, 0.0, 1.0, 0.0, 0.0, 1.0, 0.0, 1.0, 1.0, 0.0, 0.0, 1.0, 0.0, 1.0, 1.0, 0.0, 1.0, 0.0, 0.0, 1.0, 0.0, 1.0, 1.0, 0.0, 1.0, 0.0, 0.0, 1.0, 0.0, 1.0, 1.0, 0.0, 1.0, 0.0, 0.0, 1.0, 0.0, 1.0, 1.0, 0.0, 1.0, 0.0, 0.0, 1.0, 0.0, 1.0, 1.0, 0.0, 1.0, 0.0, 0.0, 1.0, 0.0, 1.0, 1.0, 0.0, 1.0, 0.0, 0.0, 1.0, 0.0, 1.0, 1.0, 0.0, 0.0, 1.0, 0.0, 1.0, 1.0, 0.0, 0.0, 1.0, 0.0, 1.0, 1.0, 0.0, 1.0, 0.0, 0.0, 1.0, 0.0, 1.0, 1.0, 0.0, 0.0, 1.0, 0.0, 1.0, 1.0, 0.0, 1.0, 0.0, 0.0, 1.0, 0.0, 1.0, 1.0, 0.0, 1.0, 0.0, 0.0, 1.0, 0.0, 1.0, 1.0, 0.0, 1.0, 0.0, 0.0, 1.0, 0.0, 1.0, 1.0, 0.0, 1.0, 0.0, 0.0, 1.0, 0.0, 1.0, 1.0, 0.0, 1.0, 0.0, 0.0, 1.0, 0.0, 1.0, 1.0, 0.0, 0.0, 1.0, 0.0, 1.0, 1.0, 0.0, 1.0, 0.0, 0.0, 1.0, 0.0, 1.0, 1.0, 0.0, 0.0, 1.0, 0.0, 1.0, 1.0, 0.0, 0.0, 1.0, 0.0, 1.0, 1.0, 0.0, 1.0, 0.0, 0.0, 1.0, 0.0, 1.0, 1.0, 0.0, 1.0, 0.0, 0.0, 1.0, 0.0, 1.0, 1.0, 0.0, 1.0, 0.0, 0.0, 1.0, 0.0, 1.0, 1.0, 0.0, 1.0, 0.0, 0.0, 1.0, 0.0, 1.0, 1.0, 0.0, 1.0, 0.0, 0.0, 1.0, 0.0, 1.0, 1.0, 0.0, 1.0, 0.0, 0.0, 1.0, 0.0, 1.0, 1.0, 0.5, 1.0, 0.8536, 0.8536, 1.0, 0.5, 0.8536, 0.1464, 0.5, 0.0, 0.1464, 0.1464, 0.0, 0.5, 0.1464, 0.8536, 0.0, 0.0, 1.0, 0.0, 1.0, 1.0, 0.0, 1.0, 0.0, 0.0, 1.0, 0.0, 1.0, 1.0, 0.0, 0.0, 1.0, 0.0, 1.0, 1.0, 0.0, 1.0, 0.0, 0.0, 1.0, 0.0, 1.0, 1.0, 0.0, 1.0, 0.0, 0.0, 1.0, 0.0, 1.0, 1.0, 0.0, 1.0, 0.0, 0.0, 1.0, 0.0, 1.0, 1.0, 0.0, 1.0, 0.0, 0.0, 1.0, 0.0, 1.0, 1.0, 0.0, 1.0, 0.0, 0.0, 1.0, 0.0, 1.0, 1.0, 0.0, 0.0, 1.0, 0.0, 1.0, 1.0, 0.0, 1.0, 0.0, 0.0, 1.0, 0.0, 1.0, 1.0, 0.0, 0.0, 1.0, 0.0, 1.0, 1.0, 0.0, 1.0, 0.0, 0.0, 1.0, 0.0, 1.0, 1.0, 0.0, 1.0])
me_cube_002.materials.append(mat_suit1)
me_cube_002.materials.append(mat_suit2)
me_cube_002.materials.append(mat_visor)
me_cube_002.use_remesh_preserve_volume = False
me_cube_002.use_remesh_preserve_attributes = False
me_cube_002.use_mirror_vertex_groups = False
me_cube_002.update()
arm_armature = bpy.data.armatures.new('Armature')  # bones are not reproduced

# ---- objects
ob_armature = bpy.data.objects.new('Armature', arm_armature)
ob_player = bpy.data.objects.new('Player', me_cube_002)

# ---- transforms, parenting, visibility, modifiers, constraints
ob_armature.location = (0.0, 0.0, 0.6914)
ob_armature.show_in_front = True
ob_armature.lineart.crease_threshold = 0.0
ob_player.parent = ob_armature
ob_player.matrix_parent_inverse = Matrix(((1.0, 0.0, 0.0, 0.0), (0.0, 1.0, 0.0, 0.0), (0.0, 0.0, 1.0, -0.6914), (0.0, 0.0, 0.0, 1.0)))
ob_player.location = (-6.376e-09, 0.01366, 0.9444)
ob_player.lineart.crease_threshold = 0.0
_vg = ob_player.vertex_groups.new(name='Hip')
_vg.add([158, 159, 160, 161, 162, 163, 164, 165, 166, 167, 168, 169, 170, 171, 172, 173, 174, 175, 176, 177, 178, 179, 180, 181, 182, 183, 184, 185, 186, 187, 188, 189, 190, 191, 192, 193, 194, 195, 196, 197, 198, 199, 200, 201, 202, 203, 204, 205, 206, 207, 208, 209, 210], 1.0, 'REPLACE')
_vg = ob_player.vertex_groups.new(name='Spine')
_vg.add([211, 212, 213, 214, 215, 216, 217, 218, 219, 220, 221, 222, 223, 224, 225, 226, 227, 228, 229, 230, 231, 232, 233, 234, 235, 236, 237, 238, 239, 240], 1.0, 'REPLACE')
_vg = ob_player.vertex_groups.new(name='Head')
_vg.add([128, 129, 130, 131, 132, 133, 134, 135, 136, 137, 138, 139, 140, 141, 142, 143, 144, 145, 146, 147, 148, 149, 150, 151, 152, 153, 154, 155, 156, 157], 1.0, 'REPLACE')
_vg = ob_player.vertex_groups.new(name='UpperArm.L')
_vg.add([68, 69, 70, 71, 72, 73, 74, 75, 76, 77, 78, 79, 80, 81, 82, 83, 84, 85, 86, 87, 88, 89, 90, 91], 1.0, 'REPLACE')
_vg = ob_player.vertex_groups.new(name='LowerArm.L')
_vg.add([20, 21, 22, 23, 24, 25, 26, 27, 28, 29, 30, 31, 32, 33, 34, 35, 36, 37, 38, 39, 40, 41, 42, 43], 1.0, 'REPLACE')
_vg = ob_player.vertex_groups.new(name='Hand.L')
_vg.add([0, 1, 2, 3, 4, 5, 6, 7, 8, 9, 10, 11, 12, 13, 14, 15, 16, 17, 18, 19], 1.0, 'REPLACE')
_vg = ob_player.vertex_groups.new(name='UpperArm.R')
_vg.add([301, 302, 303, 304, 305, 306, 307, 308, 309, 310, 311, 312, 313, 314, 315, 316, 317, 318, 319, 320, 321, 322, 323, 324], 1.0, 'REPLACE')
_vg = ob_player.vertex_groups.new(name='LowerArm.R')
_vg.add([325, 326, 327, 328, 329, 330, 331, 332, 333, 334, 335, 336, 337, 338, 339, 340, 341, 342, 343, 344, 345, 346, 347, 348], 1.0, 'REPLACE')
_vg = ob_player.vertex_groups.new(name='Hand.R')
_vg.add([349, 350, 351, 352, 353, 354, 355, 356, 357, 358, 359, 360, 361, 362, 363, 364, 365, 366, 367, 368], 1.0, 'REPLACE')
_vg = ob_player.vertex_groups.new(name='UpperLeg.L')
_vg.add([241, 242, 243, 244, 245, 246, 247, 248, 249, 250, 251, 252, 253, 254, 255, 256, 257, 258, 259, 260, 261, 262, 263, 264], 1.0, 'REPLACE')
_vg = ob_player.vertex_groups.new(name='LowerLeg.L')
_vg.add([44, 45, 46, 47, 48, 49, 50, 51, 52, 53, 54, 55, 56, 57, 58, 59, 60, 61, 62, 63, 64, 65, 66, 67], 1.0, 'REPLACE')
_vg = ob_player.vertex_groups.new(name='Foot.L')
_vg.add([289, 290, 291, 292, 293, 294, 295, 296, 297, 298, 299, 300], 1.0, 'REPLACE')
_vg = ob_player.vertex_groups.new(name='UpperLeg.R')
_vg.add([92, 93, 94, 95, 96, 97, 98, 99, 100, 101, 102, 103, 104, 105, 106, 107, 108, 109, 110, 111, 112, 113, 114, 115], 1.0, 'REPLACE')
_vg = ob_player.vertex_groups.new(name='LowerLeg.R')
_vg.add([265, 266, 267, 268, 269, 270, 271, 272, 273, 274, 275, 276, 277, 278, 279, 280, 281, 282, 283, 284, 285, 286, 287, 288], 1.0, 'REPLACE')
_vg = ob_player.vertex_groups.new(name='Foot.R')
_vg.add([116, 117, 118, 119, 120, 121, 122, 123, 124, 125, 126, 127], 1.0, 'REPLACE')
_m = ob_player.modifiers.new('Armature', 'ARMATURE')
_m.object = ob_armature

# ---- collection membership
col_collection_1.objects.link(ob_armature)
col_collection_1.objects.link(ob_player)

# ---- scene / render settings (as saved in the file)
scene.frame_start = 1; scene.frame_end = 31; scene.frame_set(0)
scene.render.engine = 'BLENDER_EEVEE_NEXT'
scene.render.resolution_percentage = 50
scene.render.dither_intensity = 0.0
scene.cycles.use_denoising = False
scene.cycles.samples = 128
scene.cycles.sampling_pattern = 'TABULATED_SOBOL'
scene.cycles.light_sampling_threshold = 0.0
scene.cycles.use_adaptive_sampling = False
scene.cycles.use_light_tree = False
scene.cycles.blur_glossy = 0.0
scene.cycles.sample_clamp_indirect = 0.0
scene.view_settings.view_transform = 'Standard'
bpy.context.view_layer.update()

# ---- added for rendering (the .blend has no active camera and no usable light): camera, sun
cam_auto = bpy.data.cameras.new('AutoCamera')
cam_auto.lens = 50.0
cam_auto.sensor_width = 36.0
cam_auto.clip_end = 1000.0
ob_auto_camera = bpy.data.objects.new('AutoCamera', cam_auto)
scene.collection.objects.link(ob_auto_camera)
ob_auto_camera.location = (1.6997, -2.18697, 2.17824)
ob_auto_camera.rotation_euler = (1.09748, -7.21219e-08, 0.694738)
scene.camera = ob_auto_camera
light_auto_sun = bpy.data.lights.new('AutoSun', 'SUN')
light_auto_sun.energy = 3.0
light_auto_sun.angle = 0.0523599
ob_auto_sun = bpy.data.objects.new('AutoSun', light_auto_sun)
scene.collection.objects.link(ob_auto_sun)
ob_auto_sun.rotation_euler = (0.872665, 0.174533, 0.523599)
bpy.context.view_layer.update()
